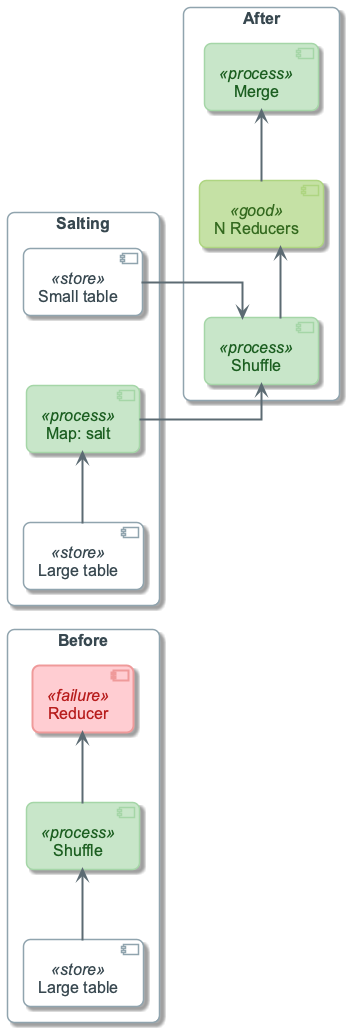

The diagram above was rendered by PlantUML. Its source (embedded in the PNG):
@startuml
!include ../_template_styles.puml
!include _week3_visual_style.puml

left to right direction
skinparam nodesep 70
skinparam ranksep 55

rectangle "Before" as BEF {
  component "Large table" as LARGE1 <<store>>
  component "Shuffle" as SHUFFLE1 <<process>>
  component "Reducer" as REDUCE1 <<failure>>
  LARGE1 -right-> SHUFFLE1
  SHUFFLE1 -right-> REDUCE1
}

rectangle "Salting" as MID {
  component "Large table" as LARGE2 <<store>>
  component "Map: salt" as SALT <<process>>
  component "Small table" as REPL <<store>>
  LARGE2 -right-> SALT
}

rectangle "After" as AFT {
  component "Shuffle" as SHUFFLE2 <<process>>
  component "N Reducers" as REDUCE2 <<good>>
  component "Merge" as MERGE <<process>>
  SHUFFLE2 -right-> REDUCE2
  REDUCE2 -right-> MERGE
}

SALT -down-> SHUFFLE2
REPL -down-> SHUFFLE2

@enduml